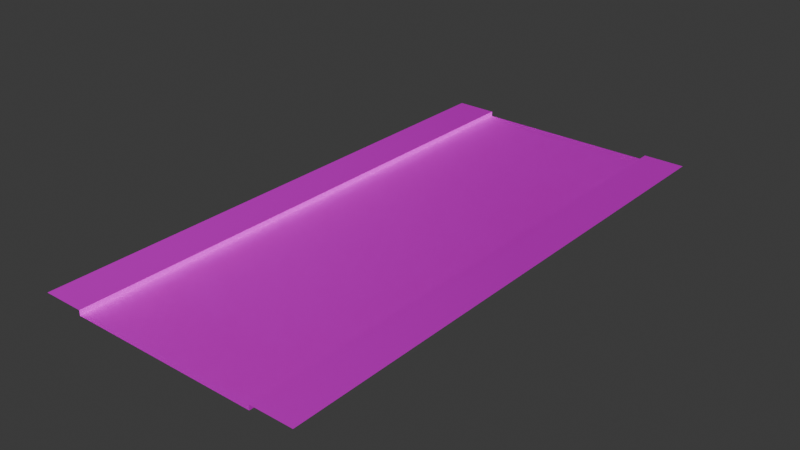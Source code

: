 # Source: road.blend  (saved by Blender 4.4.32; exported with 4.5.12 LTS)
import bpy
from mathutils import Matrix  # noqa: F401  (used for matrix-valued properties, if any)

bpy.ops.wm.read_factory_settings(use_empty=True)
scene = bpy.context.scene
scene.name = 'Scene'

# ---- collections
col_collection = bpy.data.collections.new('Collection'); scene.collection.children.link(col_collection)

# ---- images (referenced by path relative to the original .blend; pixels are not part of the script)
import os
ASSET_DIR = os.environ.get("B2B_ASSET_DIR", "")  # directory of the original .blend (textures are referenced by path, not embedded)
HERE = os.path.dirname(os.path.abspath(__file__))  # packed textures are extracted next to this script under _unpacked/

def load_image(name, relpath, width, height, colorspace="sRGB"):
    """Load a texture the original file referenced (path relative to the .blend, or extracted next to this script)."""
    p = next((c for c in (os.path.join(HERE, relpath), os.path.join(ASSET_DIR, relpath)) if relpath and os.path.exists(c)), "")
    if p:
        img = bpy.data.images.load(p, check_existing=True)
        img.name = name
    else:  # same state as the original file: an image datablock whose file is absent (Cycles renders it pink)
        img = bpy.data.images.new(name, width, height)
        img.source = "FILE"
        img.filepath = "//" + (relpath or name)
    img.colorspace_settings.name = colorspace
    return img
img_road_png_001 = load_image('Road.png.001', 'Road.png', 1024, 1024, 'sRGB')
img_road_n_png = load_image('Road_n.png', 'Road_n.png', 1024, 1024, 'sRGB')

# ---- materials (node trees are filled in below, after node groups)
mat_road = bpy.data.materials.new('Road')
mat_road.diffuse_color = (0.588, 0.588, 0.588, 1.0)
mat_road.roughness = 0.8586
mat_road.specular_intensity = 0.0
mat_road.metallic = 1.0

# ---- material node trees
mat_road.use_nodes = True; mat_road.node_tree.nodes.clear()
_N = mat_road.node_tree.nodes; _L = mat_road.node_tree.links
n0 = _N.new('ShaderNodeBsdfPrincipled'); n0.name = 'Principled BSDF'; n0.location = (10, 300)
n0.inputs[1].default_value = 1.0
n0.inputs[2].default_value = 0.8586
n0.inputs[13].default_value = 0.0
n0.inputs[27].default_value = (0.0, 0.0, 0.0, 1.0)
n1 = _N.new('ShaderNodeOutputMaterial'); n1.name = 'Material Output'; n1.location = (300, 300)
n2 = _N.new('ShaderNodeNormalMap'); n2.name = 'Normal Map'; n2.location = (-300, -300)
n2.label = 'Normal/Map'
n3 = _N.new('ShaderNodeTexImage'); n3.name = 'Image Texture.001'; n3.location = (-527, 508)
n3.image = img_road_png_001
n4 = _N.new('ShaderNodeTexImage'); n4.name = 'Image Texture.002'; n4.location = (-748, -217)
n4.image = img_road_n_png
_L.new(n0.outputs[0], n1.inputs[0])
_L.new(n2.outputs[0], n0.inputs[5])
_L.new(n3.outputs[0], n0.inputs[0])
_L.new(n4.outputs[0], n2.inputs[1])
n1.is_active_output = True

# ---- world
world_world = bpy.data.worlds.new('World'); scene.world = world_world
world_world.use_nodes = True; world_world.node_tree.nodes.clear()
_N = world_world.node_tree.nodes; _L = world_world.node_tree.links
n0 = _N.new('ShaderNodeOutputWorld'); n0.name = 'World Output'; n0.location = (300, 300)
n1 = _N.new('ShaderNodeBackground'); n1.name = 'Background'; n1.location = (10, 300)
n1.inputs[0].default_value = (0.05088, 0.05088, 0.05088, 1.0)
_L.new(n1.outputs[0], n0.inputs[0])
n0.is_active_output = True
world_world.color = (0.05088, 0.05088, 0.05088)
world_world.sun_shadow_jitter_overblur = 0.0

# ---- meshes
me_road_long = bpy.data.meshes.new('Road_long')
me_road_long.from_pydata([(-500.0, 9.182, -1000.0), (-500.0, 9.182, 1000.0), (500.0, 9.182, -1000.0), (500.0, 9.182, 1000.0), (-347.0, 9.182, -1000.0), (347.0, 9.182, 1000.0), (347.0, 9.182, -1000.0), (-347.0, 9.182, 1000.0), (347.0, -9.182, 1000.0), (347.0, -9.182, -1000.0), (-347.0, -9.182, -1000.0), (-347.0, -9.182, 1000.0)], [], [(11, 8, 9, 10), (9, 8, 5, 6), (11, 10, 4, 7), (3, 2, 6, 5), (7, 4, 0, 1)])
me_road_long.polygons.foreach_set('use_smooth', [True] * 5)
_k = set([(4, 7), (5, 6), (8, 9), (10, 11)])
me_road_long.attributes.new('sharp_edge', 'BOOLEAN', 'EDGE').data.foreach_set('value', [ (min(e.vertices), max(e.vertices)) in _k for e in me_road_long.edges])
_uv = me_road_long.uv_layers.new(name='UVChannel_1')
_uv.uv.foreach_set('vector', [1.0, 0.2031, 1.0, 0.7964, 0.0, 0.7964, 0.0, 0.2031, 0.0, 0.7964, 1.0, 0.7964, 1.0, 0.8275, 0.0, 0.8275, 1.0, 0.2031, 0.0, 0.2031, 0.0, 0.172, 1.0, 0.172, 1.0, 1.0, 0.0, 1.0, 0.0, 0.8275, 1.0, 0.8275, 1.0, 0.172, 0.0, 0.172, 0.0, 0.0, 1.0, 0.0])
me_road_long.materials.append(mat_road)
me_road_long.update()
me_road_long.normals_split_custom_set([tuple(v) for v in zip(*[iter([4.26e-08, 1.0, 6.016e-08, 4.26e-08, 1.0, 6.016e-08, 4.26e-08, 1.0, 6.016e-08, 4.26e-08, 1.0, 6.016e-08, -1.0, 0.0, 7.629e-08, -1.0, 0.0, 7.629e-08, -1.0, 0.0, 7.629e-08, -1.0, 0.0, 7.629e-08, 1.0, 0.0, -7.629e-08, 1.0, 0.0, -7.629e-08, 1.0, 0.0, -7.629e-08, 1.0, 0.0, -7.629e-08, 4.363e-08, 1.0, 5.885e-08, 4.363e-08, 1.0, 5.885e-08, 4.363e-08, 1.0, 5.885e-08, 4.363e-08, 1.0, 5.885e-08, 4.363e-08, 1.0, 5.873e-08, 4.363e-08, 1.0, 5.873e-08, 4.363e-08, 1.0, 5.873e-08, 4.363e-08, 1.0, 5.873e-08])] * 3)])

# ---- objects
ob_road_long = bpy.data.objects.new('Road_long', me_road_long)

# ---- transforms, parenting, visibility, modifiers, constraints
ob_road_long.location = (0.0, 0.0, 0.0)
ob_road_long.rotation_euler = (1.571, -0.0, 0.0)
ob_road_long.scale = (0.01, 0.01, 0.01)
ob_road_long.color = (0.8, 0.8, 0.8, 1.0)

# ---- collection membership
scene.collection.objects.link(ob_road_long)

# ---- scene / render settings (as saved in the file)
scene.frame_start = 1; scene.frame_end = 250; scene.frame_set(1)
scene.render.engine = 'BLENDER_EEVEE_NEXT'
scene.render.fps = 30
bpy.context.view_layer.update()

# ---- added for rendering (the .blend has no active camera and no usable light): camera, sun
cam_auto = bpy.data.cameras.new('AutoCamera')
cam_auto.lens = 50.0
cam_auto.sensor_width = 36.0
cam_auto.clip_end = 1000.0
ob_auto_camera = bpy.data.objects.new('AutoCamera', cam_auto)
scene.collection.objects.link(ob_auto_camera)
ob_auto_camera.location = (20.6894, -24.8272, 16.5515)
ob_auto_camera.rotation_euler = (1.09748, -7.21219e-08, 0.694738)
scene.camera = ob_auto_camera
light_auto_sun = bpy.data.lights.new('AutoSun', 'SUN')
light_auto_sun.energy = 3.0
light_auto_sun.angle = 0.0523599
ob_auto_sun = bpy.data.objects.new('AutoSun', light_auto_sun)
scene.collection.objects.link(ob_auto_sun)
ob_auto_sun.rotation_euler = (0.872665, 0.174533, 0.523599)
bpy.context.view_layer.update()
